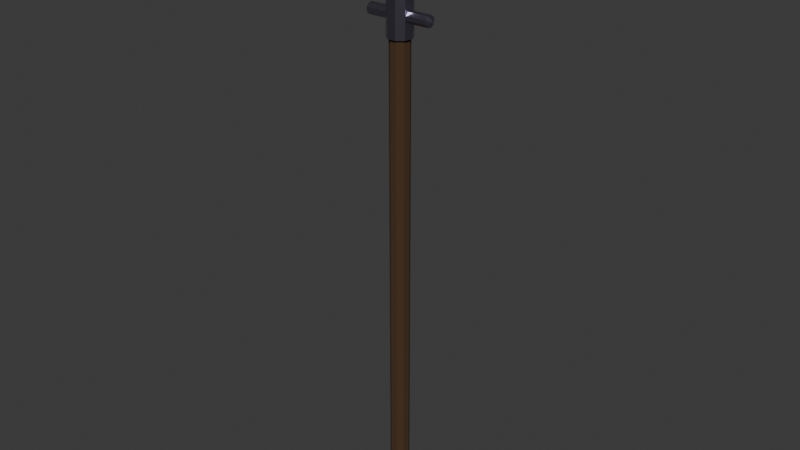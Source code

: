 # Source: staff_1_model.blend  (saved by Blender 4.4.30; exported with 4.5.12 LTS)
import bpy
from mathutils import Matrix  # noqa: F401  (used for matrix-valued properties, if any)

bpy.ops.wm.read_factory_settings(use_empty=True)
scene = bpy.context.scene
scene.name = 'Scene'

# ---- materials (node trees are filled in below, after node groups)
mat_crystal_001 = bpy.data.materials.new('crystal.001')
mat_wood_001 = bpy.data.materials.new('Wood.001')
mat_metal_005 = bpy.data.materials.new('Metal.005')
mat_metal_004 = bpy.data.materials.new('Metal.004')
mat_metal_002 = bpy.data.materials.new('Metal.002')

# ---- material node trees
mat_crystal_001.use_nodes = True; mat_crystal_001.node_tree.nodes.clear()
_N = mat_crystal_001.node_tree.nodes; _L = mat_crystal_001.node_tree.links
n0 = _N.new('ShaderNodeBsdfPrincipled'); n0.name = 'Principled BSDF'; n0.location = (10, 300)
n0.inputs[0].default_value = (0.431, 0.07499, 0.8003, 1.0)
n0.inputs[1].default_value = 1.0
n0.inputs[2].default_value = 0.2727
n0.inputs[4].default_value = 0.6461
n0.inputs[27].default_value = (0.4287, 0.07421, 0.7991, 1.0)
n1 = _N.new('ShaderNodeOutputMaterial'); n1.name = 'Material Output'; n1.location = (300, 300)
_L.new(n0.outputs[0], n1.inputs[0])
n1.is_active_output = True
mat_wood_001.use_nodes = True; mat_wood_001.node_tree.nodes.clear()
_N = mat_wood_001.node_tree.nodes; _L = mat_wood_001.node_tree.links
n0 = _N.new('ShaderNodeBsdfPrincipled'); n0.name = 'Principled BSDF'; n0.location = (10, 300)
n0.inputs[0].default_value = (0.0667, 0.03214, 0.0115, 1.0)
n0.inputs[1].default_value = 0.07468
n0.inputs[2].default_value = 1.0
n1 = _N.new('ShaderNodeOutputMaterial'); n1.name = 'Material Output'; n1.location = (300, 300)
_L.new(n0.outputs[0], n1.inputs[0])
n1.is_active_output = True
mat_metal_005.use_nodes = True; mat_metal_005.node_tree.nodes.clear()
_N = mat_metal_005.node_tree.nodes; _L = mat_metal_005.node_tree.links
n0 = _N.new('ShaderNodeBsdfPrincipled'); n0.name = 'Principled BSDF'; n0.location = (10, 300)
n0.inputs[0].default_value = (0.3661, 0.3404, 0.4387, 1.0)
n0.inputs[1].default_value = 1.0
n0.inputs[2].default_value = 0.3182
n1 = _N.new('ShaderNodeOutputMaterial'); n1.name = 'Material Output'; n1.location = (300, 300)
_L.new(n0.outputs[0], n1.inputs[0])
n1.is_active_output = True
mat_metal_004.use_nodes = True; mat_metal_004.node_tree.nodes.clear()
_N = mat_metal_004.node_tree.nodes; _L = mat_metal_004.node_tree.links
n0 = _N.new('ShaderNodeBsdfPrincipled'); n0.name = 'Principled BSDF'; n0.location = (10, 300)
n0.inputs[0].default_value = (0.3661, 0.3404, 0.4387, 1.0)
n0.inputs[1].default_value = 1.0
n0.inputs[2].default_value = 0.3182
n1 = _N.new('ShaderNodeOutputMaterial'); n1.name = 'Material Output'; n1.location = (300, 300)
_L.new(n0.outputs[0], n1.inputs[0])
n1.is_active_output = True
mat_metal_002.use_nodes = True; mat_metal_002.node_tree.nodes.clear()
_N = mat_metal_002.node_tree.nodes; _L = mat_metal_002.node_tree.links
n0 = _N.new('ShaderNodeBsdfPrincipled'); n0.name = 'Principled BSDF'; n0.location = (10, 300)
n0.inputs[0].default_value = (0.3661, 0.3404, 0.4387, 1.0)
n0.inputs[1].default_value = 1.0
n0.inputs[2].default_value = 0.3182
n1 = _N.new('ShaderNodeOutputMaterial'); n1.name = 'Material Output'; n1.location = (300, 300)
_L.new(n0.outputs[0], n1.inputs[0])
n1.is_active_output = True

# ---- world
world_world = bpy.data.worlds.new('World'); scene.world = world_world
world_world.use_nodes = True; world_world.node_tree.nodes.clear()
_N = world_world.node_tree.nodes; _L = world_world.node_tree.links
n0 = _N.new('ShaderNodeOutputWorld'); n0.name = 'World Output'; n0.location = (300, 300)
n1 = _N.new('ShaderNodeBackground'); n1.name = 'Background'; n1.location = (10, 300)
n1.inputs[0].default_value = (0.05088, 0.05088, 0.05088, 1.0)
_L.new(n1.outputs[0], n0.inputs[0])
n0.is_active_output = True
world_world.color = (0.05088, 0.05088, 0.05088)
world_world.sun_shadow_jitter_overblur = 0.0

# ---- meshes
me_icosphere_003 = bpy.data.meshes.new('Icosphere.003')
me_icosphere_003.from_pydata([(0.0, 0.559, -2.658), (0.0, 0.4449, -16.16), (-1.469, 0.258, -2.123), (0.7236, -0.5257, -0.4472), (0.2859, 0.3408, -16.16), (-0.2764, -0.8506, -0.4472), (0.4381, 0.07725, -16.16), (1.469, 0.258, -2.123), (-0.8944, 0.0, -0.4472), (0.3853, -0.2224, -16.16), (-1.194, 0.2098, -1.243), (-0.2764, 0.8506, -0.4472), (0.1521, -0.418, -16.16), (-1.469, 0.1977, -2.224), (1.194, 0.2098, -1.243), (0.7236, 0.5257, -0.4472), (-0.1521, -0.418, -16.16), (1.469, 0.1977, -2.224), (-0.3853, -0.2224, -16.16), (0.2764, -0.8506, 0.4472), (-0.7236, -0.5257, 0.4472), (0.3593, 0.4282, -2.658), (-0.4381, 0.07725, -16.16), (-0.7236, 0.5257, 0.4472), (-0.2859, 0.3408, -16.16), (-1.469, 0.04481, -2.277), (0.2764, 0.8506, 0.4472), (0.8944, 0.0, 0.4472), (-1.194, 0.1607, -1.325), (1.469, 0.04481, -2.277), (0.0, 0.0, 1.0), (-1.469, -0.129, -2.258), (1.194, 0.1607, -1.325), (1.469, -0.129, -2.258), (0.5505, 0.09707, -2.658), (-1.469, -0.2425, -2.177), (-1.194, 0.03643, -1.369), (1.469, -0.2425, -2.177), (0.4152, 0.07322, -0.685), (-1.469, -0.2425, -2.07), (1.194, 0.03643, -1.369), (1.469, -0.2425, -2.07), (-1.469, -0.129, -1.988), (-1.194, -0.1049, -1.354), (1.469, -0.129, -1.988), (0.4841, -0.2795, -2.658), (1.194, -0.1049, -1.354), (-1.469, 0.04481, -1.969), (1.469, 0.04481, -1.969), (0.1912, -0.5253, -2.658), (-1.469, 0.1977, -2.023), (-1.194, -0.1971, -1.287), (1.469, 0.1977, -2.023), (0.1442, -0.3962, -0.685), (1.194, -0.1971, -1.287), (-1.194, -0.1971, -1.2), (-0.1912, -0.5253, -2.658), (1.194, -0.1971, -1.2), (-0.4841, -0.2795, -2.658), (-1.194, -0.1049, -1.133), (-0.3652, -0.2108, -0.685), (1.616, 2.205e-07, -2.123), (1.194, -0.1049, -1.133), (-0.5505, 0.09707, -2.658), (-1.616, -2.146e-07, -2.123), (-1.194, 0.03643, -1.118), (1.194, 0.03643, -1.118), (-0.3593, 0.4282, -2.658), (-1.194, 0.1607, -1.162), (1.194, 0.1607, -1.162), (0.3593, 0.4282, -0.7811), (-1.314, -1.745e-07, -1.243), (0.0, 0.559, -0.7811), (1.314, 1.793e-07, -1.243), (0.5505, 0.09707, -0.7811), (0.4841, -0.2795, -0.7811), (0.1912, -0.5253, -0.7811), (-0.1912, -0.5253, -0.7811), (-0.4841, -0.2795, -0.7811), (-0.5505, 0.09707, -0.7811), (-0.3593, 0.4282, -0.7811), (0.4854, 0.2098, -1.243), (0.5505, 0.09707, -1.139), (0.5505, 0.09707, -1.347), (0.5137, 0.1607, -1.325), (0.5137, 0.1607, -1.162), (0.5149, -0.1049, -1.354), (0.5149, -0.1049, -1.133), (0.5398, 0.03643, -1.369), (0.5398, 0.03643, -1.118), (0.4986, -0.1971, -1.287), (0.4986, -0.1971, -1.2), (-0.4986, -0.1971, -1.287), (-0.4986, -0.1971, -1.2), (-0.5149, -0.1049, -1.354), (-0.5149, -0.1049, -1.133), (-0.5505, 0.09707, -1.347), (-0.5505, 0.09707, -1.139), (-0.5398, 0.03643, -1.118), (-0.5398, 0.03643, -1.369), (-0.4854, 0.2098, -1.243), (-0.5137, 0.1607, -1.162), (-0.5137, 0.1607, -1.325), (0.5505, 0.09707, -2.259), (0.5505, 0.09707, -1.987), (0.4575, 0.258, -2.123), (0.4924, 0.1977, -2.224), (0.4924, 0.1977, -2.023), (0.5106, -0.129, -2.258), (0.5413, 0.04481, -2.277), (0.5413, 0.04481, -1.969), (0.5106, -0.129, -1.988), (0.4906, -0.2425, -2.177), (0.4906, -0.2425, -2.07), (-0.5106, -0.129, -2.258), (-0.5505, 0.09707, -2.259), (-0.5413, 0.04481, -2.277), (-0.5505, 0.09707, -1.987), (-0.5413, 0.04481, -1.969), (-0.5106, -0.129, -1.988), (-0.4906, -0.2425, -2.177), (-0.4906, -0.2425, -2.07), (-0.4575, 0.258, -2.123), (-0.4924, 0.1977, -2.224), (-0.4924, 0.1977, -2.023), (0.2785, 0.3319, -0.6931), (0.0, 0.4277, -0.6892), (0.4124, 0.07814, -0.685), (0.3633, 0.2639, -0.7225), (0.4124, 0.0571, -0.685), (0.3881, -0.2241, -0.7035), (0.1626, -0.3808, -0.685), (0.3682, -0.2675, -0.7187), (0.1151, -0.3962, -0.685), (-0.1421, -0.4375, -0.7157), (-0.1565, -0.4301, -0.7102), (-0.3432, -0.2293, -0.685), (-0.4515, 0.0, -0.721), (-0.4334, 0.07642, -0.6978), (-0.3679, -0.1952, -0.685), (-0.2721, 0.3243, -0.6862), (-0.1384, 0.4259, -0.7232), (-0.3201, -0.1848, -0.7192), (0.122, -0.3351, -0.7277), (0.3926, 0.06923, -0.7001), (-0.2859, 0.3408, -2.658), (0.2859, 0.3408, -2.658), (0.3853, -0.2224, -2.658), (-0.1521, -0.418, -2.658), (-0.4381, 0.07725, -2.658), (0.4381, 0.07725, -2.658), (-0.3853, -0.2224, -2.658), (0.0, 0.4449, -2.658), (0.1521, -0.418, -2.658)], [], [(0, 72, 70, 21), (106, 103, 34, 21, 70, 74, 82, 85, 81, 84, 83, 104, 107, 105), (89, 82, 74, 75, 45, 34, 103, 109, 108, 112, 113, 111, 110, 104, 83, 88, 86, 90, 91, 87), (45, 75, 76, 49), (49, 76, 77, 56), (56, 77, 78, 58), (116, 115, 63, 58, 78, 79, 97, 98, 95, 93, 92, 94, 99, 96, 117, 118, 119, 121, 120, 114), (97, 79, 80, 67, 63, 115, 123, 122, 124, 117, 96, 102, 100, 101), (67, 80, 72, 0), (34, 45, 49, 56, 58, 63, 67, 0, 152, 145, 149, 151, 148, 153, 147, 150), (152, 0, 21, 34, 150, 146), (125, 70, 72, 126), (128, 127, 38, 74, 70, 125), (130, 75, 74, 38, 129), (132, 131, 53, 76, 75, 130), (134, 135, 77, 76, 53, 133), (136, 60, 78, 77, 135), (137, 138, 79, 78, 60, 139), (140, 80, 79, 138), (141, 126, 72, 80, 140), (60, 142, 139), (60, 136, 142), (143, 133, 53), (53, 131, 143), (144, 129, 38), (127, 144, 38), (81, 14, 32, 84), (10, 100, 102, 28), (83, 84, 32, 40, 88), (96, 99, 36, 28, 102), (46, 86, 88, 40), (94, 43, 36, 99), (54, 90, 86, 46), (92, 51, 43, 94), (90, 54, 57, 91), (55, 51, 92, 93), (57, 62, 87, 91), (59, 55, 93, 95), (87, 62, 66, 89), (98, 65, 59, 95), (82, 89, 66, 69, 85), (97, 101, 68, 65, 98), (14, 81, 85, 69), (100, 10, 68, 101), (32, 14, 73), (10, 28, 71), (28, 36, 71), (36, 43, 71), (43, 51, 71), (51, 55, 71), (55, 59, 71), (59, 65, 71), (65, 68, 71), (68, 10, 71), (14, 69, 73), (69, 66, 73), (66, 62, 73), (62, 57, 73), (57, 54, 73), (54, 46, 73), (46, 40, 73), (40, 32, 73), (105, 7, 17, 106), (2, 122, 123, 13), (103, 106, 17, 29, 109), (115, 116, 25, 13, 123), (33, 108, 109, 29), (114, 31, 25, 116), (108, 33, 37, 112), (120, 35, 31, 114), (112, 37, 41, 113), (39, 35, 120, 121), (41, 44, 111, 113), (42, 39, 121, 119), (111, 44, 48, 110), (47, 42, 119, 118), (104, 110, 48, 52, 107), (117, 124, 50, 47, 118), (107, 52, 7, 105), (122, 2, 50, 124), (2, 13, 64), (17, 7, 61), (7, 52, 61), (52, 48, 61), (48, 44, 61), (44, 41, 61), (41, 37, 61), (37, 33, 61), (33, 29, 61), (29, 17, 61), (13, 25, 64), (25, 31, 64), (31, 35, 64), (35, 39, 64), (39, 42, 64), (42, 47, 64), (47, 50, 64), (50, 2, 64), (133, 143, 131, 132, 3, 5, 134), (129, 144, 127, 128, 15, 3, 132, 130), (139, 142, 136, 135, 134, 5, 8, 137), (137, 8, 11, 141, 140, 138), (141, 11, 15, 128, 125, 126), (3, 15, 27), (5, 3, 19), (8, 5, 20), (11, 8, 23), (15, 11, 26), (3, 27, 19), (5, 19, 20), (8, 20, 23), (11, 23, 26), (15, 26, 27), (19, 27, 30), (20, 19, 30), (23, 20, 30), (26, 23, 30), (27, 26, 30), (4, 1, 152, 146), (150, 6, 4, 146), (147, 9, 6, 150), (153, 12, 9, 147), (148, 16, 12, 153), (151, 18, 16, 148), (22, 18, 151, 149), (24, 22, 149, 145), (1, 24, 145, 152), (24, 1, 4, 6, 9, 12, 16, 18, 22)])
me_icosphere_003.polygons.foreach_set('use_smooth', [0, 0, 0, 0, 0, 0, 0, 0, 0, 0, 0, 0, 0, 0, 0, 0, 0, 0, 0, 0, 0, 0, 0, 0, 0, 0, 0, 0, 0, 0, 0, 0, 0, 0, 0, 0, 0, 0, 0, 0, 0, 0, 0, 0, 0, 0, 0, 0, 0, 0, 0, 0, 0, 0, 0, 0, 0, 0, 0, 0, 0, 0, 0, 0, 0, 0, 0, 0, 0, 0, 0, 0, 0, 0, 0, 0, 0, 0, 0, 0, 0, 0, 0, 0, 0, 0, 0, 0, 0, 0, 0, 0, 0, 0, 0, 0, 0, 0, 1, 1, 1, 1, 1, 1, 1, 1, 1, 1, 1, 1, 1, 1, 1, 1, 1, 1, 1, 1, 0, 0, 0, 0, 0, 0, 0, 0, 0, 0])
me_icosphere_003.polygons.foreach_set('material_index', [2, 2, 2, 2, 2, 2, 2, 2, 2, 2, 2, 2, 2, 2, 2, 2, 2, 2, 2, 2, 2, 2, 2, 2, 2, 2, 4, 4, 4, 4, 4, 4, 4, 4, 4, 4, 4, 4, 4, 4, 4, 4, 4, 4, 4, 4, 4, 4, 4, 4, 4, 4, 4, 4, 4, 4, 4, 4, 4, 4, 4, 4, 3, 3, 3, 3, 3, 3, 3, 3, 3, 3, 3, 3, 3, 3, 3, 3, 3, 3, 3, 3, 3, 3, 3, 3, 3, 3, 3, 3, 3, 3, 3, 3, 3, 3, 3, 3, 0, 0, 0, 0, 0, 0, 0, 0, 0, 0, 0, 0, 0, 0, 0, 0, 0, 0, 0, 0, 1, 1, 1, 1, 1, 1, 1, 1, 1, 1])
_uv = me_icosphere_003.uv_layers.new(name='UVMap')
_uv.uv.foreach_set('vector', [1.0, 0.5, 1.0, 1.0, 0.8889, 1.0, 0.8889, 0.5, 0.8115, 0.6157, 0.7778, 0.6063, 0.7778, 0.5, 0.8889, 0.5, 0.8889, 1.0, 0.7778, 1.0, 0.7778, 0.9045, 0.7991, 0.8986, 0.8156, 0.8768, 0.7991, 0.855, 0.7778, 0.8491, 0.7778, 0.6786, 0.8115, 0.6692, 0.8318, 0.6425, 0.7599, 0.9102, 0.7778, 0.9045, 0.7778, 1.0, 0.6667, 1.0, 0.6667, 0.5, 0.7778, 0.5, 0.7778, 0.6063, 0.7624, 0.6014, 0.7111, 0.6064, 0.6776, 0.6282, 0.6776, 0.6567, 0.7111, 0.6786, 0.7624, 0.6835, 0.7778, 0.6786, 0.7778, 0.8491, 0.7599, 0.8435, 0.7182, 0.8475, 0.691, 0.8652, 0.691, 0.8884, 0.7182, 0.9062, 0.6667, 0.5, 0.6667, 1.0, 0.5556, 1.0, 0.5556, 0.5, 0.5556, 0.5, 0.5556, 1.0, 0.4444, 1.0, 0.4444, 0.5, 0.4444, 0.5, 0.4444, 1.0, 0.3333, 1.0, 0.3333, 0.5, 0.2376, 0.6014, 0.2222, 0.6063, 0.2222, 0.5, 0.3333, 0.5, 0.3333, 1.0, 0.2222, 1.0, 0.2222, 0.9045, 0.2401, 0.9102, 0.2818, 0.9062, 0.309, 0.8884, 0.309, 0.8652, 0.2818, 0.8475, 0.2401, 0.8435, 0.2222, 0.8491, 0.2222, 0.6786, 0.2376, 0.6835, 0.2889, 0.6786, 0.3224, 0.6567, 0.3224, 0.6282, 0.2889, 0.6064, 0.2222, 0.9045, 0.2222, 1.0, 0.1111, 1.0, 0.1111, 0.5, 0.2222, 0.5, 0.2222, 0.6063, 0.1885, 0.6157, 0.1682, 0.6425, 0.1885, 0.6692, 0.2222, 0.6786, 0.2222, 0.8491, 0.2009, 0.855, 0.1844, 0.8768, 0.2009, 0.8986, 0.1111, 0.5, 0.1111, 1.0, 4.47e-08, 1.0, 4.47e-08, 0.5, 0.9864, 0.2917, 0.9578, 0.13, 0.8321, 0.02447, 0.6679, 0.02447, 0.5422, 0.13, 0.5136, 0.2917, 0.5957, 0.4339, 0.75, 0.49, 0.75, 0.441, 0.6272, 0.3963, 0.5619, 0.2832, 0.5846, 0.1545, 0.6847, 0.07052, 0.8153, 0.07052, 0.9154, 0.1545, 0.9381, 0.2832, 0.75, 0.441, 0.75, 0.49, 0.9043, 0.4339, 0.9864, 0.2917, 0.9381, 0.2832, 0.8728, 0.3963, 0.3696, 0.3925, 0.4043, 0.4339, 0.25, 0.49, 0.25, 0.4337, 0.406, 0.3633, 0.4271, 0.2835, 0.4283, 0.2814, 0.4864, 0.2917, 0.4043, 0.4339, 0.3696, 0.3925, 0.4166, 0.1538, 0.4578, 0.13, 0.4864, 0.2917, 0.4283, 0.2814, 0.4271, 0.2745, 0.4081, 0.1351, 0.3198, 0.08651, 0.3119, 0.07988, 0.3321, 0.02447, 0.4578, 0.13, 0.4166, 0.1538, 0.189, 0.06216, 0.1828, 0.06535, 0.1679, 0.02447, 0.3321, 0.02447, 0.3119, 0.07988, 0.2994, 0.07988, 0.1027, 0.1516, 0.09322, 0.1595, 0.04215, 0.13, 0.1679, 0.02447, 0.1828, 0.06535, 0.05616, 0.25, 0.06393, 0.2828, 0.01365, 0.2917, 0.04215, 0.13, 0.09322, 0.1595, 0.09204, 0.1662, 0.1332, 0.3893, 0.09573, 0.4339, 0.01365, 0.2917, 0.06393, 0.2828, 0.1906, 0.4329, 0.25, 0.4337, 0.25, 0.49, 0.09573, 0.4339, 0.1332, 0.3893, 0.09322, 0.1595, 0.1125, 0.1706, 0.09204, 0.1662, 0.09322, 0.1595, 0.1027, 0.1516, 0.1125, 0.1706, 0.3024, 0.1061, 0.2994, 0.07988, 0.3119, 0.07988, 0.3119, 0.07988, 0.3198, 0.08651, 0.3024, 0.1061, 0.4186, 0.2797, 0.4271, 0.2745, 0.4283, 0.2814, 0.4271, 0.2835, 0.4186, 0.2797, 0.4283, 0.2814, 1.0, 0.8516, 1.0, 1.0, 0.8889, 1.0, 0.8889, 0.8575, 1.0, 0.5, 1.0, 0.6484, 0.8889, 0.6425, 0.8889, 0.5, 0.832, 0.8652, 0.8889, 0.8575, 0.8889, 1.0, 0.7778, 1.0, 0.7778, 0.863, 0.832, 0.6348, 0.7778, 0.637, 0.7778, 0.5, 0.8889, 0.5, 0.8889, 0.6425, 0.6667, 1.0, 0.6667, 0.8578, 0.7778, 0.863, 0.7778, 1.0, 0.6667, 0.6422, 0.6667, 0.5, 0.7778, 0.5, 0.7778, 0.637, 0.5556, 1.0, 0.5556, 0.8544, 0.6667, 0.8578, 0.6667, 1.0, 0.5556, 0.6456, 0.5556, 0.5, 0.6667, 0.5, 0.6667, 0.6422, 0.5556, 0.8544, 0.5556, 1.0, 0.4444, 1.0, 0.4444, 0.8544, 0.4444, 0.5, 0.5556, 0.5, 0.5556, 0.6456, 0.4444, 0.6456, 0.4444, 1.0, 0.3333, 1.0, 0.3333, 0.8578, 0.4444, 0.8544, 0.3333, 0.5, 0.4444, 0.5, 0.4444, 0.6456, 0.3333, 0.6422, 0.3333, 0.8578, 0.3333, 1.0, 0.2222, 1.0, 0.2222, 0.863, 0.2222, 0.637, 0.2222, 0.5, 0.3333, 0.5, 0.3333, 0.6422, 0.168, 0.8652, 0.2222, 0.863, 0.2222, 1.0, 0.1111, 1.0, 0.1111, 0.8575, 0.168, 0.6348, 0.1111, 0.6425, 0.1111, 0.5, 0.2222, 0.5, 0.2222, 0.637, 4.47e-08, 1.0, 4.47e-08, 0.8516, 0.1111, 0.8575, 0.1111, 1.0, 4.47e-08, 0.6484, 4.47e-08, 0.5, 0.1111, 0.5, 0.1111, 0.6425, 0.4043, 0.4339, 0.25, 0.49, 0.25, 0.25, 0.75, 0.49, 0.9043, 0.4339, 0.75, 0.25, 0.9043, 0.4339, 0.9864, 0.2917, 0.75, 0.25, 0.9864, 0.2917, 0.9578, 0.13, 0.75, 0.25, 0.9578, 0.13, 0.8321, 0.02447, 0.75, 0.25, 0.8321, 0.02447, 0.6679, 0.02447, 0.75, 0.25, 0.6679, 0.02447, 0.5422, 0.13, 0.75, 0.25, 0.5422, 0.13, 0.5136, 0.2917, 0.75, 0.25, 0.5136, 0.2917, 0.5957, 0.4339, 0.75, 0.25, 0.5957, 0.4339, 0.75, 0.49, 0.75, 0.25, 0.25, 0.49, 0.09573, 0.4339, 0.25, 0.25, 0.09573, 0.4339, 0.01365, 0.2917, 0.25, 0.25, 0.01365, 0.2917, 0.04215, 0.13, 0.25, 0.25, 0.04215, 0.13, 0.1679, 0.02447, 0.25, 0.25, 0.1679, 0.02447, 0.3321, 0.02447, 0.25, 0.25, 0.3321, 0.02447, 0.4578, 0.13, 0.25, 0.25, 0.4578, 0.13, 0.4864, 0.2917, 0.25, 0.25, 0.4864, 0.2917, 0.4043, 0.4339, 0.25, 0.25, 1.0, 0.8279, 1.0, 1.0, 0.8889, 1.0, 0.8889, 0.8338, 1.0, 0.5, 1.0, 0.6721, 0.8889, 0.6662, 0.8889, 0.5, 0.8158, 0.8437, 0.8889, 0.8338, 0.8889, 1.0, 0.7778, 1.0, 0.7778, 0.8421, 0.8158, 0.6563, 0.7778, 0.6579, 0.7778, 0.5, 0.8889, 0.5, 0.8889, 0.6662, 0.6667, 1.0, 0.6667, 0.8369, 0.7778, 0.8421, 0.7778, 1.0, 0.6667, 0.6631, 0.6667, 0.5, 0.7778, 0.5, 0.7778, 0.6579, 0.6667, 0.8369, 0.6667, 1.0, 0.5556, 1.0, 0.5556, 0.8335, 0.5556, 0.6665, 0.5556, 0.5, 0.6667, 0.5, 0.6667, 0.6631, 0.5556, 0.8335, 0.5556, 1.0, 0.4444, 1.0, 0.4444, 0.8335, 0.4444, 0.5, 0.5556, 0.5, 0.5556, 0.6665, 0.4444, 0.6665, 0.4444, 1.0, 0.3333, 1.0, 0.3333, 0.8369, 0.4444, 0.8335, 0.3333, 0.5, 0.4444, 0.5, 0.4444, 0.6665, 0.3333, 0.6631, 0.3333, 0.8369, 0.3333, 1.0, 0.2222, 1.0, 0.2222, 0.8421, 0.2222, 0.5, 0.3333, 0.5, 0.3333, 0.6631, 0.2222, 0.6579, 0.1842, 0.8437, 0.2222, 0.8421, 0.2222, 1.0, 0.1111, 1.0, 0.1111, 0.8338, 0.1842, 0.6563, 0.1111, 0.6662, 0.1111, 0.5, 0.2222, 0.5, 0.2222, 0.6579, 0.1111, 0.8338, 0.1111, 1.0, 4.47e-08, 1.0, 4.47e-08, 0.8279, 4.47e-08, 0.6721, 4.47e-08, 0.5, 0.1111, 0.5, 0.1111, 0.6662, 0.75, 0.49, 0.9043, 0.4339, 0.75, 0.25, 0.4043, 0.4339, 0.25, 0.49, 0.25, 0.25, 0.25, 0.49, 0.09573, 0.4339, 0.25, 0.25, 0.09573, 0.4339, 0.01365, 0.2917, 0.25, 0.25, 0.01365, 0.2917, 0.04215, 0.13, 0.25, 0.25, 0.04215, 0.13, 0.1679, 0.02447, 0.25, 0.25, 0.1679, 0.02447, 0.3321, 0.02447, 0.25, 0.25, 0.3321, 0.02447, 0.4578, 0.13, 0.25, 0.25, 0.4578, 0.13, 0.4864, 0.2917, 0.25, 0.25, 0.4864, 0.2917, 0.4043, 0.4339, 0.25, 0.25, 0.9043, 0.4339, 0.9864, 0.2917, 0.75, 0.25, 0.9864, 0.2917, 0.9578, 0.13, 0.75, 0.25, 0.9578, 0.13, 0.8321, 0.02447, 0.75, 0.25, 0.8321, 0.02447, 0.6679, 0.02447, 0.75, 0.25, 0.6679, 0.02447, 0.5422, 0.13, 0.75, 0.25, 0.5422, 0.13, 0.5136, 0.2917, 0.75, 0.25, 0.5136, 0.2917, 0.5957, 0.4339, 0.75, 0.25, 0.5957, 0.4339, 0.75, 0.49, 0.75, 0.25, 0.1796, 0.08974, 0.184, 0.07756, 0.1882, 0.08974, 0.2281, 0.08012, 0.2727, 0.1575, 0.09091, 0.1575, 0.1351, 0.08098, 0.3735, 0.08974, 0.3756, 0.08544, 0.3771, 0.08974, 0.4093, 0.07906, 0.4545, 0.1575, 0.2727, 0.1575, 0.3174, 0.08012, 0.3249, 0.08446, 0.899, 0.08974, 0.9024, 0.08, 0.9063, 0.08974, 0.9533, 0.08256, 0.9558, 0.08098, 1.0, 0.1575, 0.8182, 0.1575, 0.8632, 0.07948, 0.7732, 0.07948, 0.8182, 0.1575, 0.6364, 0.1575, 0.6818, 0.07885, 0.7096, 0.08939, 0.7606, 0.08607, 0.591, 0.07885, 0.6364, 0.1575, 0.4545, 0.1575, 0.4998, 0.07906, 0.5174, 0.08742, 0.5683, 0.08853, 0.2727, 0.1575, 0.4545, 0.1575, 0.3636, 0.3149, 0.09091, 0.1575, 0.2727, 0.1575, 0.1818, 0.3149, 0.8182, 0.1575, 1.0, 0.1575, 0.9091, 0.3149, 0.6364, 0.1575, 0.8182, 0.1575, 0.7273, 0.3149, 0.4545, 0.1575, 0.6364, 0.1575, 0.5455, 0.3149, 0.2727, 0.1575, 0.3636, 0.3149, 0.1818, 0.3149, 0.09091, 0.1575, 0.1818, 0.3149, 0.0, 0.3149, 0.8182, 0.1575, 0.9091, 0.3149, 0.7273, 0.3149, 0.6364, 0.1575, 0.7273, 0.3149, 0.5455, 0.3149, 0.4545, 0.1575, 0.5455, 0.3149, 0.3636, 0.3149, 0.1818, 0.3149, 0.3636, 0.3149, 0.2727, 0.4724, 0.0, 0.3149, 0.1818, 0.3149, 0.09091, 0.4724, 0.7273, 0.3149, 0.9091, 0.3149, 0.8182, 0.4724, 0.5455, 0.3149, 0.7273, 0.3149, 0.6364, 0.4724, 0.3636, 0.3149, 0.5455, 0.3149, 0.4545, 0.4724, 0.8889, 0.5, 1.0, 0.5, 1.0, 0.9687, 0.8889, 0.9687, 0.7778, 0.9687, 0.7778, 0.5, 0.8889, 0.5, 0.8889, 0.9687, 0.6667, 0.9687, 0.6667, 0.5, 0.7778, 0.5, 0.7778, 0.9687, 0.5556, 0.9687, 0.5556, 0.5, 0.6667, 0.5, 0.6667, 0.9687, 0.4444, 0.9687, 0.4444, 0.5, 0.5556, 0.5, 0.5556, 0.9687, 0.3333, 0.9687, 0.3333, 0.5, 0.4444, 0.5, 0.4444, 0.9687, 0.2222, 0.5, 0.3333, 0.5, 0.3333, 0.9687, 0.2222, 0.9687, 0.1111, 0.5, 0.2222, 0.5, 0.2222, 0.9687, 0.1111, 0.9687, 4.47e-08, 0.5, 0.1111, 0.5, 0.1111, 0.9687, 4.47e-08, 0.9687, 0.5957, 0.4339, 0.75, 0.49, 0.9043, 0.4339, 0.9864, 0.2917, 0.9578, 0.13, 0.8321, 0.02447, 0.6679, 0.02447, 0.5422, 0.13, 0.5136, 0.2917])
me_icosphere_003.materials.append(mat_crystal_001)
me_icosphere_003.materials.append(mat_wood_001)
me_icosphere_003.materials.append(mat_metal_005)
me_icosphere_003.materials.append(mat_metal_004)
me_icosphere_003.materials.append(mat_metal_002)
me_icosphere_003.update()

# ---- objects
ob_staff = bpy.data.objects.new('Staff', me_icosphere_003)

# ---- transforms, parenting, visibility, modifiers, constraints
ob_staff.location = (0.0, 0.0, 1.715)
ob_staff.scale = (0.05857, 0.05857, 0.09663)

# ---- collection membership
scene.collection.objects.link(ob_staff)

# ---- scene / render settings (as saved in the file)
scene.frame_start = 1; scene.frame_end = 250; scene.frame_set(77)
scene.render.engine = 'CYCLES'
bpy.context.view_layer.update()

# ---- added for rendering (the .blend has no active camera and no usable light): camera, sun
cam_auto = bpy.data.cameras.new('AutoCamera')
cam_auto.lens = 50.0
cam_auto.sensor_width = 36.0
cam_auto.clip_end = 1000.0
ob_auto_camera = bpy.data.objects.new('AutoCamera', cam_auto)
scene.collection.objects.link(ob_auto_camera)
ob_auto_camera.location = (1.5467, -1.85604, 2.22035)
ob_auto_camera.rotation_euler = (1.09748, -7.21219e-08, 0.694738)
scene.camera = ob_auto_camera
light_auto_sun = bpy.data.lights.new('AutoSun', 'SUN')
light_auto_sun.energy = 3.0
light_auto_sun.angle = 0.0523599
ob_auto_sun = bpy.data.objects.new('AutoSun', light_auto_sun)
scene.collection.objects.link(ob_auto_sun)
ob_auto_sun.rotation_euler = (0.872665, 0.174533, 0.523599)
bpy.context.view_layer.update()
